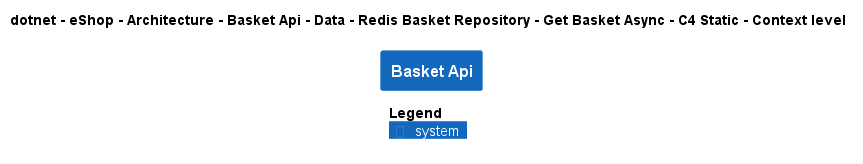

The diagram above was rendered by PlantUML. Its source (embedded in the PNG):
@startuml
!pragma layout smetana
!include ..\..\..\..\..\..\..\..\..\..\..\.c4s\C4_Context.puml

AddElementTag("c4interflow:lifecycle:new", $bgColor=green, $fontColor=#ffffff, $borderColor=green, $shadowing="False")
AddElementTag("c4interflow:lifecycle:changed", $bgColor=orange, $fontColor=#ffffff, $borderColor=orange, $shadowing="False")
AddElementTag("c4interflow:lifecycle:removed", $bgColor=red, $fontColor=#ffffff, $borderColor=red, $shadowing="False")

AddRelTag("c4interflow:lifecycle:new", $textColor=green, $lineColor=green)
AddRelTag("c4interflow:lifecycle:changed", $textColor=orange, $lineColor=orange)
AddRelTag("c4interflow:lifecycle:removed", $textColor=red, $lineColor=red)

SHOW_PERSON_PORTRAIT()
LAYOUT_TOP_DOWN()

skinparam linetype polyline

title dotnet - eShop - Architecture - Basket Api - Data - Redis Basket Repository - Get Basket Async - C4 Static - Context level

System(dotnet.eShop.Architecture.SoftwareSystems.BasketApi, "Basket Api", "")



SHOW_LEGEND()
@enduml